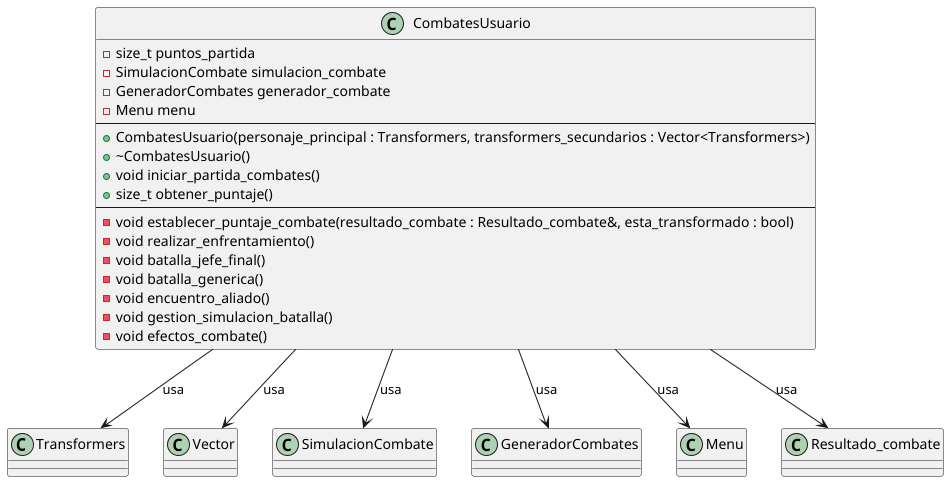

The diagram above was rendered by PlantUML. Its source (embedded in the PNG):
@startuml
'https://plantuml.com/class-diagram

' Declaración de clases utilizadas
class Transformers
class Vector
class SimulacionCombate
class GeneradorCombates
class Menu
class Resultado_combate

' Clase principal
class CombatesUsuario {
    - size_t puntos_partida
    - SimulacionCombate simulacion_combate
    - GeneradorCombates generador_combate
    - Menu menu
    ---
    + CombatesUsuario(personaje_principal : Transformers, transformers_secundarios : Vector<Transformers>)
    + ~CombatesUsuario()
    + void iniciar_partida_combates()
    + size_t obtener_puntaje()
    ---
    - void establecer_puntaje_combate(resultado_combate : Resultado_combate&, esta_transformado : bool)
    - void realizar_enfrentamiento()
    - void batalla_jefe_final()
    - void batalla_generica()
    - void encuentro_aliado()
    - void gestion_simulacion_batalla()
    - void efectos_combate()
}

' Relaciones
CombatesUsuario --> Transformers : "usa"
CombatesUsuario --> Vector : "usa"
CombatesUsuario --> SimulacionCombate : "usa"
CombatesUsuario --> GeneradorCombates : "usa"
CombatesUsuario --> Menu : "usa"
CombatesUsuario --> Resultado_combate : "usa"
@enduml